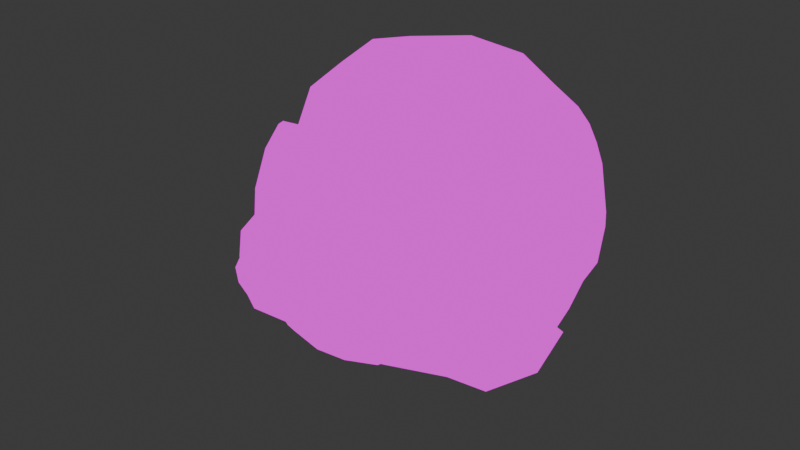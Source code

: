 # Source: GasMask2.blend  (saved by Blender 4.0.36; exported with 4.5.12 LTS)
import bpy
from mathutils import Matrix  # noqa: F401  (used for matrix-valued properties, if any)

bpy.ops.wm.read_factory_settings(use_empty=True)
scene = bpy.context.scene
scene.name = 'Scene'

# ---- collections
col_collection = bpy.data.collections.new('Collection'); scene.collection.children.link(col_collection)

# ---- images (referenced by path relative to the original .blend; pixels are not part of the script)
import os
ASSET_DIR = os.environ.get("B2B_ASSET_DIR", "")  # directory of the original .blend (textures are referenced by path, not embedded)
HERE = os.path.dirname(os.path.abspath(__file__))  # packed textures are extracted next to this script under _unpacked/

def load_image(name, relpath, width, height, colorspace="sRGB"):
    """Load a texture the original file referenced (path relative to the .blend, or extracted next to this script)."""
    p = next((c for c in (os.path.join(HERE, relpath), os.path.join(ASSET_DIR, relpath)) if relpath and os.path.exists(c)), "")
    if p:
        img = bpy.data.images.load(p, check_existing=True)
        img.name = name
    else:  # same state as the original file: an image datablock whose file is absent (Cycles renders it pink)
        img = bpy.data.images.new(name, width, height)
        img.source = "FILE"
        img.filepath = "//" + (relpath or name)
    img.colorspace_settings.name = colorspace
    return img
img_material_base_color_png = load_image('Material_Base_color.png', 'Material_Base_color.png', 1024, 1024, 'sRGB')

# ---- materials (node trees are filled in below, after node groups)
mat_material = bpy.data.materials.new('Material')
mat_material.alpha_threshold = 0.0
mat_material.use_transparent_shadow = False
mat_material.roughness = 0.5
mat_material.line_color = (0.0, 0.0, 0.0, 1.0)

# ---- material node trees
mat_material.use_nodes = True; mat_material.node_tree.nodes.clear()
_N = mat_material.node_tree.nodes; _L = mat_material.node_tree.links
n0 = _N.new('ShaderNodeOutputMaterial'); n0.name = 'Material Output'; n0.location = (300, 300)
n1 = _N.new('ShaderNodeEmission'); n1.name = 'Emission'; n1.location = (10, 300)
n2 = _N.new('ShaderNodeTexImage'); n2.name = 'Image Texture'; n2.location = (-280, 280)
n2.image = img_material_base_color_png
n2.interpolation = 'Closest'
_L.new(n1.outputs[0], n0.inputs[0])
_L.new(n2.outputs[0], n1.inputs[0])
n0.is_active_output = True

# ---- world
world_world = bpy.data.worlds.new('World'); scene.world = world_world
world_world.use_nodes = True; world_world.node_tree.nodes.clear()
_N = world_world.node_tree.nodes; _L = world_world.node_tree.links
n0 = _N.new('ShaderNodeOutputWorld'); n0.name = 'World Output'; n0.location = (300, 300)
n1 = _N.new('ShaderNodeBackground'); n1.name = 'Background'; n1.location = (10, 300)
n1.inputs[0].default_value = (0.05088, 0.05088, 0.05088, 1.0)
_L.new(n1.outputs[0], n0.inputs[0])
n0.is_active_output = True
world_world.color = (0.05088, 0.05088, 0.05088)
world_world.use_sun_shadow = False
world_world.sun_shadow_jitter_overblur = 0.0

# ---- meshes
me_cube = bpy.data.meshes.new('Cube')
me_cube.from_pydata([(-1.844, 0.3653, -2.072), (-1.614, 1.381, -1.677), (-1.722, 0.3375, -2.14), (-1.195, 1.285, -1.912), (-1.619, 0.2583, -2.198), (-0.8389, 1.013, -2.112), (-1.55, 0.1398, -2.237), (-0.5353, 0.5262, -2.336), (-1.525, -2.98e-07, -2.25), (-0.444, -1.692e-07, -2.387), (-1.55, -0.1398, -2.237), (-0.5353, -0.5262, -2.336), (-1.619, -0.2583, -2.198), (-0.8389, -1.013, -2.112), (-1.722, -0.3375, -2.14), (-1.195, -1.285, -1.912), (-1.844, -0.3653, -2.072), (-1.614, -1.381, -1.677), (-1.966, -0.3375, -2.003), (-2.034, -1.285, -1.441), (-2.069, -0.2583, -1.945), (-1.952, -1.013, -1.242), (-2.128, -0.137, -1.95), (-2.363, -0.5631, -1.248), (-2.155, 0.0171, -1.935), (-2.377, 0.0171, -0.9956), (-2.138, 0.1398, -1.906), (-2.347, 0.5262, -1.285), (-2.069, 0.2583, -1.945), (-1.952, 1.013, -1.242), (-1.966, 0.3375, -2.003), (-2.034, 1.285, -1.441), (-2.761, -0.6765, -0.4898), (-1.194, 1.603, -0.8626), (-0.692, 1.488, -1.144), (-0.9715, 1.315, -1.496), (-0.2667, 1.163, -1.383), (-0.5992, 1.03, -1.705), (0.01755, 0.6748, -1.542), (-0.3504, 0.6031, -1.844), (0.2506, -0.0008627, -1.637), (-0.1655, -0.0008627, -1.96), (0.01755, -0.6765, -1.542), (-0.3504, -0.6048, -1.844), (-0.2667, -1.164, -1.383), (-0.5992, -1.032, -1.705), (-0.692, -1.49, -1.144), (-0.9715, -1.317, -1.496), (-1.194, -1.605, -0.8626), (-2.761, 0.5262, -1.455), (-1.695, -1.49, -0.5811), (-2.864, -1.838e-07, -1.435), (-1.767, -1.164, -0.3424), (-1.868, -1.032, -0.794), (-2.425, -0.6765, -0.3519), (-2.338, -0.6048, -0.82), (-2.644, -0.0008627, -0.2616), (-2.425, 0.6748, -0.3519), (-2.338, 0.6031, -0.82), (-1.767, 1.163, -0.3424), (-1.868, 1.03, -0.794), (-1.695, 1.488, -0.5811), (-2.761, -0.5262, -1.455), (2.528, 0.7858, 2.139), (2.032, 1.449, 1.79), (2.68, 0.726, 1.872), (2.369, 1.338, 1.35), (2.716, 0.5556, 1.571), (2.654, 1.024, 0.9762), (2.778, 0.3007, 1.252), (2.845, 0.5544, 0.7267), (2.782, -3.719e-07, 1.192), (2.912, -1.935e-07, 0.6391), (2.778, -0.3007, 1.252), (2.845, -0.5544, 0.7267), (2.716, -0.5556, 1.571), (2.654, -1.024, 0.9762), (2.68, -0.726, 1.872), (2.369, -1.338, 1.35), (2.528, -0.7858, 2.139), (2.032, -1.449, 1.79), (2.42, -0.726, 2.42), (1.695, -1.63, 2.231), (2.218, -0.5556, 2.705), (1.41, -1.357, 2.604), (2.115, -0.3007, 2.84), (1.351, -0.5544, 3.276), (2.079, -1.239e-07, 2.888), (1.284, -3.69e-07, 3.363), (2.115, 0.3007, 2.84), (1.351, 0.5544, 3.276), (2.218, 0.5556, 2.705), (1.41, 1.357, 2.604), (2.42, 0.726, 2.42), (1.695, 1.63, 2.231), (1.284, 2.031, 1.218), (1.787, 1.946, 1.603), (2.196, 1.629, 1.066), (1.756, 1.876, 0.6011), (2.544, 1.247, 0.6118), (2.156, 1.436, 0.07763), (2.776, 0.6749, 0.308), (2.423, 0.7771, -0.2721), (2.857, -1.91e-07, 0.2014), (2.517, -2.021e-07, -0.3949), (2.776, -0.6749, 0.308), (2.423, -0.7771, -0.2721), (2.544, -1.247, 0.6118), (2.156, -1.436, 0.07763), (2.196, -1.629, 1.066), (1.756, -1.876, 0.6011), (1.787, -1.946, 1.603), (1.284, -2.031, 1.218), (1.377, -1.797, 2.139), (0.8122, -1.876, 1.836), (1.029, -1.488, 2.593), (0.4122, -1.642, 2.359), (0.3374, -0.6749, 3.31), (-0.925, -0.7771, 3.019), (0.2559, -3.911e-07, 3.417), (-1.019, -4.103e-07, 3.142), (0.3374, 0.6749, 3.31), (-0.925, 0.7771, 3.019), (1.029, 1.488, 2.593), (0.4122, 1.642, 2.359), (1.377, 1.797, 2.139), (0.8122, 1.876, 1.836), (-0.6893, 1.783, -0.4143), (0.06369, 2.203, 0.1857), (0.6739, 2.203, 0.7021), (1.477, 2.035, 0.09213), (0.9205, 2.035, -0.3359), (0.04808, 1.647, -0.7651), (-1.427, 1.647, -0.06344), (-0.7931, 2.035, 0.7073), (-0.1291, 2.035, 1.312), (2.158, 1.558, -0.425), (1.647, 1.558, -0.7781), (0.6732, 1.261, -1.062), (2.265, 0.843, -0.7705), (1.784, 0.843, -1.074), (1.091, 0.6818, -1.261), (2.424, -2.345e-07, -0.8918), (1.955, -2.366e-07, -1.177), (2.265, -0.843, -0.7705), (1.784, -0.843, -1.074), (1.091, -0.6835, -1.261), (2.158, -1.558, -0.425), (1.647, -1.558, -0.7781), (0.6732, -1.262, -1.062), (1.477, -2.035, 0.09213), (0.9205, -2.035, -0.3359), (0.04808, -1.649, -0.7651), (0.6739, -2.203, 0.7021), (0.06369, -2.203, 0.1857), (-0.6893, -1.785, -0.4143), (-0.1291, -2.035, 1.312), (-0.7931, -2.035, 0.7073), (-1.427, -1.649, -0.06344), (-0.8099, -1.558, 1.829), (-1.519, -1.558, 1.15), (-1.664, -1.262, 0.234), (-1.556, -0.843, 2.484), (-2.005, -0.843, 1.445), (-2.082, -0.6835, 0.4327), (-1.715, -3.39e-07, 2.606), (-2.175, -2.484e-07, 1.549), (-2.229, -0.0008627, 0.5025), (-1.556, 0.843, 2.484), (-2.005, 0.843, 1.445), (-2.082, 0.6818, 0.4327), (-0.8099, 1.558, 1.829), (-1.519, 1.558, 1.15), (-1.664, 1.261, 0.234), (-1.612, 1.393, -1.642), (-1.192, 1.298, -1.877), (-1.338, -1.296, -1.847), (-1.758, -1.392, -1.612), (-2.178, -1.296, -1.376), (-2.227, -1.292, -1.358), (-2.227, 1.292, -1.358), (-2.032, 1.298, -1.406), (-1.409, 1.425, -1.221), (-1.192, 1.613, -0.8341), (-0.6903, 1.498, -1.116), (-0.9698, 1.325, -1.467), (-0.8085, -1.499, -1.092), (-1.088, -1.326, -1.443), (-1.31, -1.614, -0.81), (-1.527, -1.426, -1.197), (-1.812, -1.499, -0.5284), (-1.966, -1.326, -0.9503), (-2.113, -1.21, -0.7039), (-2.066, -1.077, -1.164), (-2.433, -0.7218, -0.6428), (-2.346, -0.6502, -1.111), (-2.462, 0.6624, -0.621), (-2.375, 0.5907, -1.089), (-2.142, 1.15, -0.6821), (-2.095, 1.018, -1.143), (-1.694, 1.498, -0.5526), (-1.848, 1.325, -0.9745), (-2.674, -0.6048, -0.9579), (-2.98, -0.0008627, -0.3995), (-2.87, -0.0008627, -0.9144), (-2.761, 0.6748, -0.4898), (-2.674, 0.6031, -0.9579), (-0.1653, 0.8525, -1.983), (0.1291, -0.0009257, -2.103), (-0.1653, -0.8543, -1.983), (1.19, 0.8614, -1.628), (1.376, -0.0009258, -1.716), (1.19, -0.8632, -1.628), (2.066, 1.065, -1.391), (2.281, 0.0001637, -1.522), (2.066, -1.065, -1.391), (-0.2514, 1.067, 0.8333), (-2.528, -0.7068, 0.256), (-0.3285, 0.7074, 1.417), (-2.261, -1.262, 0.09958), (-0.6133, 0.1017, 1.582), (-1.957, -1.721, 0.4186), (-0.9391, -0.3955, 1.233), (-1.794, -1.813, 1.026), (-1.115, -0.4931, 0.5734), (-1.868, -1.486, 1.566), (-1.038, -0.1338, -0.009975), (-2.135, -0.9305, 1.723), (-0.7529, 0.4719, -0.1755), (-2.439, -0.4722, 1.404), (-0.4272, 0.9692, 0.1738), (-2.602, -0.3796, 0.7961), (-1.099, 0.4724, 0.5263), (-0.9218, 0.372, 1.185), (-0.592, -0.125, 1.531), (-0.3025, -0.7273, 1.361), (-0.2229, -1.082, 0.7757), (-0.3998, -0.9818, 0.1169), (-0.7296, -0.4848, -0.229), (-1.019, 0.1175, -0.05945), (-2.633, -0.4247, 0.8297), (-2.611, -0.3341, 0.8094), (-2.47, -0.5173, 1.437), (-2.434, -0.4346, 1.468), (-2.166, -0.9756, 1.756), (-2.104, -0.9315, 1.814), (-1.899, -1.531, 1.6), (-1.815, -1.534, 1.645), (-1.825, -1.858, 1.06), (-1.735, -1.889, 1.059), (-1.989, -1.766, 0.4521), (-1.912, -1.788, 0.4), (-2.293, -1.307, 0.1331), (-2.242, -1.291, 0.05406), (-2.56, -0.752, 0.2895), (-2.531, -0.689, 0.2236), (-1.859, 1.83, 1.122), (-1.772, 1.86, 1.121), (-1.93, 1.498, 1.661), (-1.849, 1.501, 1.705), (-2.194, 0.9379, 1.815), (-2.134, 0.8955, 1.87), (-2.495, 0.478, 1.491), (-2.46, 0.3982, 1.521), (-2.658, 0.3878, 0.8815), (-2.635, 0.3007, 0.8614), (-2.586, 0.7202, 0.3419), (-2.558, 0.66, 0.278), (-2.323, 1.28, 0.1888), (-2.273, 1.266, 0.1125), (-2.022, 1.74, 0.5119), (-1.948, 1.763, 0.4618), (-1.806, 1.818, 1.105), (-1.877, 1.486, 1.644), (-2.141, 0.9257, 1.797), (-2.442, 0.4658, 1.474), (-2.605, 0.3756, 0.8645), (-2.533, 0.708, 0.3249), (-2.27, 1.268, 0.1718), (-1.969, 1.728, 0.4949), (-3.04, 0.6718, -1.115), (-2.848, 0.6718, -1.06), (-2.911, 0.475, -1.572), (-2.718, 0.475, -1.517), (-2.857, 0.0, -1.761), (-2.665, 0.0, -1.707), (-2.911, -0.475, -1.572), (-2.718, -0.475, -1.517), (-3.04, -0.6718, -1.115), (-2.848, -0.6718, -1.06), (-3.17, -0.475, -0.6579), (-2.977, -0.475, -0.6033), (-3.224, 0.0, -0.4686), (-3.031, 0.0, -0.414), (-3.17, 0.475, -0.6579), (-2.977, 0.475, -0.6033), (-3.145, 0.5123, -1.158), (-3.044, 0.3588, -1.514), (-2.894, 0.3588, -1.472), (-2.995, 0.5123, -1.115), (-3.002, -0.01162, -1.662), (-2.852, -0.01162, -1.619), (-3.044, -0.3821, -1.514), (-2.894, -0.3821, -1.472), (-3.145, -0.5355, -1.158), (-2.995, -0.5355, -1.115), (-3.246, -0.3821, -0.8015), (-3.096, -0.3821, -0.7589), (-3.288, -0.01162, -0.6539), (-3.138, -0.01162, -0.6113), (-3.246, 0.3588, -0.8015), (-3.096, 0.3588, -0.7589), (-3.63, 0.5123, -1.295), (-3.529, 0.3588, -1.652), (-3.487, -0.01162, -1.799), (-3.529, -0.3821, -1.652), (-3.63, -0.5355, -1.295), (-3.731, -0.3821, -0.9388), (-3.773, -0.01162, -0.7912), (-3.731, 0.3588, -0.9388), (-3.63, 0.6022, -1.295), (-3.512, 0.4224, -1.713), (-3.463, -0.01162, -1.886), (-3.512, -0.4456, -1.713), (-3.63, -0.6254, -1.295), (-3.748, -0.4456, -0.8776), (-3.797, -0.01162, -0.7047), (-3.748, 0.4224, -0.8776), (-3.733, 0.6022, -1.324), (-3.614, 0.4224, -1.742), (-3.565, -0.01162, -1.915), (-3.614, -0.4456, -1.742), (-3.733, -0.6254, -1.324), (-3.851, -0.4456, -0.9068), (-3.9, -0.01162, -0.7339), (-3.851, 0.4224, -0.9068), (-3.733, 0.378, -1.324), (-3.658, 0.2639, -1.589), (-3.627, -0.01162, -1.699), (-3.658, -0.2871, -1.589), (-3.733, -0.4012, -1.324), (-3.808, -0.2871, -1.059), (-3.839, -0.01162, -0.9495), (-3.808, 0.2639, -1.059), (1.209, 1.793, -0.101), (1.121, 1.688, -0.366), (0.8665, 1.579, -0.4758), (0.5938, 1.529, -0.366), (0.4628, 1.568, -0.101), (0.5503, 1.673, 0.1641), (0.8051, 1.782, 0.2739), (1.078, 1.832, 0.1641), (-3.847, -0.1949, -2.147), (-4.32, 0.1582, -3.015), (-3.668, 0.8631, -3.588), (-2.677, 1.994, -2.778), (-2.244, 2.286, -1.968), (-0.1842, 2.21, -0.9915), (0.5751, 1.96, -0.5722), (0.777, 2.155, -0.6744), (-0.1531, 2.179, -1.286), (-2.274, 1.989, -1.975), (-2.766, 1.709, -2.771), (-3.459, 0.9105, -3.381), (-4.105, 0.3332, -3.125), (-3.663, 0.03546, -2.103), (-3.737, 0.25, -2.062), (-3.934, 0.5518, -3.015), (-3.454, 1.036, -3.111), (-3.028, 1.571, -2.733), (-2.351, 1.79, -2.183), (-0.1842, 2.359, -1.522), (0.8196, 2.448, -0.647), (0.678, 2.67, -0.506), (-0.2594, 2.645, -1.56), (-2.43, 1.804, -2.47), (-3.308, 1.66, -2.687), (-3.657, 1.165, -2.935), (-3.908, 0.6859, -2.75), (-3.915, 0.3501, -1.844), (0.4352, 2.689, -0.334), (-0.3345, 2.869, -1.379), (-2.465, 2.024, -2.668), (-3.444, 1.924, -2.66), (-3.949, 1.223, -2.957), (-4.042, 0.6569, -2.485), (-4.171, 0.2581, -1.722), (-4.355, 0.02778, -1.767), (-4.257, 0.4819, -2.375), (-4.158, 1.176, -3.164), (-3.355, 2.209, -2.668), (-2.435, 2.321, -2.662), (-0.3656, 2.901, -1.084), (0.2333, 2.495, -0.2318), (0.1907, 2.201, -0.2592), (-0.3345, 2.721, -0.8485), (-2.358, 2.52, -2.454), (-3.094, 2.347, -2.706), (-4.163, 1.051, -3.434), (-4.427, 0.2633, -2.485), (-4.359, -0.2059, -1.952), (-4.182, -0.3061, -2.169), (-4.454, 0.1292, -2.75), (-3.96, 0.9211, -3.61), (-2.813, 2.258, -2.751), (-2.279, 2.506, -2.167), (-0.2594, 2.435, -0.8101), (0.3323, 1.979, -0.4002), (-2.879, 1.545, -3.383), (-2.822, 1.31, -3.254), (-3.087, 1.227, -3.095), (-3.519, 1.345, -2.997), (-3.865, 1.594, -3.018), (-3.922, 1.828, -3.146), (-3.656, 1.911, -3.306), (-3.224, 1.794, -3.404), (-2.532, 2.17, -2.666), (-2.554, 1.887, -2.676), (-2.673, 1.701, -2.573), (-2.82, 1.721, -2.416), (-2.907, 1.935, -2.299), (-2.885, 2.218, -2.289), (-2.766, 2.405, -2.392), (-2.62, 2.385, -2.548), (-1.258, 2.31, -1.669), (-1.217, 2.125, -1.786), (-1.178, 2.084, -2.007), (-1.163, 2.212, -2.203), (-1.181, 2.433, -2.259), (-1.222, 2.618, -2.142), (-1.261, 2.659, -1.921), (-1.276, 2.531, -1.725), (-0.6921, 1.859, -0.7652), (0.1637, 2.361, -0.05746), (0.8429, 2.377, 0.5743), (1.837, 1.936, -0.0442), (1.216, 1.925, -0.5707), (0.2135, 1.475, -1.09), (0.3808, 2.044, -0.5158), (0.8755, 1.975, -0.6), (0.662, 2.126, 0.0474), (0.2923, 2.107, -0.2476), (0.6223, 1.989, -0.6618), (0.992, 2.009, -0.3668), (0.9036, 2.072, -0.09859), (0.4088, 2.141, -0.01432), (0.2151, 1.943, -0.6364), (0.9853, 1.814, -0.7466), (0.6529, 2.225, 0.2037), (0.07744, 2.113, -0.2428), (0.5911, 1.819, -0.8451), (1.167, 1.931, -0.3986), (1.029, 2.101, -0.004943), (0.2588, 2.23, 0.1052), (0.1727, 2.171, -0.7645), (0.9429, 2.042, -0.8747), (0.6106, 2.453, 0.07561), (0.03507, 2.341, -0.3709), (0.5488, 2.047, -0.9732), (1.124, 2.159, -0.5267), (0.9866, 2.329, -0.133), (0.2164, 2.458, -0.02292)], [], [(101, 99, 68, 70), (39, 41, 9, 7), (41, 43, 11, 9), (43, 45, 13, 11), (45, 47, 15, 13), (58, 57, 196, 197), (46, 48, 188, 186), (53, 21, 179, 193), (53, 55, 23, 21), (27, 25, 51, 49), (56, 57, 205, 203), (58, 60, 29, 27), (3, 1, 174, 175), (99, 97, 66, 68), (37, 39, 7, 5), (1, 31, 181, 174), (0, 2, 4, 6, 8, 10, 12, 14, 16, 18, 20, 22, 24, 26, 28, 30), (105, 103, 72, 74), (107, 105, 74, 76), (109, 107, 76, 78), (111, 109, 78, 80), (113, 111, 80, 82), (115, 113, 82, 84), (117, 115, 84, 86), (119, 117, 86, 88), (121, 119, 88, 90), (123, 121, 90, 92), (125, 123, 92, 94), (96, 125, 94, 64), (103, 101, 70, 72), (2, 0, 1, 3), (4, 2, 3, 5), (6, 4, 5, 7), (8, 6, 7, 9), (10, 8, 9, 11), (12, 10, 11, 13), (14, 12, 13, 15), (16, 14, 15, 17), (18, 16, 17, 19), (20, 18, 19, 21), (22, 20, 21, 23), (24, 22, 23, 25), (26, 24, 25, 27), (28, 26, 27, 29), (30, 28, 29, 31), (0, 30, 31, 1), (35, 37, 5, 3), (59, 61, 200, 198), (34, 36, 37, 35), (36, 38, 39, 37), (38, 40, 41, 39), (40, 42, 43, 41), (42, 44, 45, 43), (44, 46, 47, 45), (50, 52, 192, 190), (17, 15, 176, 177), (47, 46, 186, 187), (60, 58, 197, 199), (55, 54, 32, 202), (25, 23, 62, 51), (35, 3, 175, 185), (31, 29, 180, 181), (21, 19, 178, 179), (15, 47, 187, 176), (65, 63, 93, 91, 89, 87, 85, 83, 81, 79, 77, 75, 73, 71, 69, 67), (136, 100, 102, 139), (139, 102, 104, 142), (142, 104, 106, 144), (144, 106, 108, 147), (147, 108, 110, 150), (150, 110, 112, 153), (153, 112, 114, 156), (156, 114, 116, 159), (159, 116, 118, 162), (162, 118, 120, 165), (165, 120, 122, 168), (168, 122, 124, 171), (171, 124, 126, 135), (129, 95, 98, 130), (130, 98, 100, 136), (63, 65, 66, 64), (65, 67, 68, 66), (67, 69, 70, 68), (69, 71, 72, 70), (71, 73, 74, 72), (73, 75, 76, 74), (75, 77, 78, 76), (77, 79, 80, 78), (79, 81, 82, 80), (81, 83, 84, 82), (83, 85, 86, 84), (85, 87, 88, 86), (87, 89, 90, 88), (89, 91, 92, 90), (91, 93, 94, 92), (93, 63, 64, 94), (135, 126, 95, 129), (98, 95, 96, 97), (100, 98, 97, 99), (102, 100, 99, 101), (104, 102, 101, 103), (106, 104, 103, 105), (108, 106, 105, 107), (110, 108, 107, 109), (112, 110, 109, 111), (114, 112, 111, 113), (116, 114, 113, 115), (118, 116, 115, 117), (120, 118, 117, 119), (122, 120, 119, 121), (124, 122, 121, 123), (126, 124, 123, 125), (95, 126, 125, 96), (97, 96, 64, 66), (61, 133, 127, 33), (133, 134, 128, 127), (134, 135, 129, 128), (34, 132, 138, 36), (132, 131, 137, 138), (131, 130, 136, 137), (33, 127, 132, 34), (128, 129, 434, 433), (130, 131, 436, 435), (59, 173, 133, 61), (173, 172, 134, 133), (172, 171, 135, 134), (57, 170, 173, 59), (170, 169, 172, 173), (169, 168, 171, 172), (56, 167, 170, 57), (167, 166, 169, 170), (166, 165, 168, 169), (54, 164, 167, 56), (164, 163, 166, 167), (163, 162, 165, 166), (52, 161, 164, 54), (161, 160, 163, 164), (160, 159, 162, 163), (50, 158, 161, 52), (158, 157, 160, 161), (157, 156, 159, 160), (48, 155, 158, 50), (155, 154, 157, 158), (154, 153, 156, 157), (46, 152, 155, 48), (152, 151, 154, 155), (151, 150, 153, 154), (44, 149, 152, 46), (149, 148, 151, 152), (148, 147, 150, 151), (42, 146, 149, 44), (146, 145, 148, 149), (145, 144, 147, 148), (40, 38, 207, 208), (145, 146, 212, 215), (143, 142, 144, 145), (143, 145, 215, 214), (42, 40, 208, 209), (140, 139, 142, 143), (36, 138, 141, 38), (138, 137, 140, 141), (137, 136, 139, 140), (187, 189, 177, 176), (189, 191, 178, 177), (191, 193, 179, 178), (199, 201, 181, 180), (201, 182, 174, 181), (183, 184, 185, 182), (186, 188, 189, 187), (188, 190, 191, 189), (190, 192, 193, 191), (192, 194, 195, 193), (196, 198, 199, 197), (198, 200, 201, 199), (200, 183, 182, 201), (182, 185, 175, 174), (33, 34, 184, 183), (19, 17, 177, 178), (52, 54, 194, 192), (61, 33, 183, 200), (34, 35, 185, 184), (54, 55, 195, 194), (48, 50, 190, 188), (57, 59, 198, 196), (55, 53, 193, 195), (29, 60, 199, 180), (202, 204, 51, 62), (204, 206, 49, 51), (32, 203, 204, 202), (203, 205, 206, 204), (58, 27, 49, 206), (23, 55, 202, 62), (57, 58, 206, 205), (54, 56, 203, 32), (208, 211, 212, 209), (211, 214, 215, 212), (207, 210, 211, 208), (210, 213, 214, 211), (140, 143, 214, 213), (141, 140, 213, 210), (146, 42, 209, 212), (38, 141, 210, 207), (230, 271, 257, 216), (220, 261, 263, 222), (222, 263, 265, 224), (224, 265, 267, 226), (226, 267, 269, 228), (228, 269, 271, 230), (216, 257, 259, 218), (229, 231, 217, 219, 221, 223, 225, 227), (218, 259, 261, 220), (216, 218, 220, 222, 224, 226, 228, 230), (239, 255, 241, 232), (234, 245, 247, 235), (235, 247, 249, 236), (236, 249, 251, 237), (237, 251, 253, 238), (238, 253, 255, 239), (232, 241, 243, 233), (233, 243, 245, 234), (232, 233, 234, 235, 236, 237, 238, 239), (243, 241, 240, 242), (245, 243, 242, 244), (247, 245, 244, 246), (249, 247, 246, 248), (251, 249, 248, 250), (253, 251, 250, 252), (255, 253, 252, 254), (241, 255, 254, 240), (242, 240, 231, 229), (259, 257, 256, 258), (261, 259, 258, 260), (263, 261, 260, 262), (265, 263, 262, 264), (267, 265, 264, 266), (269, 267, 266, 268), (271, 269, 268, 270), (257, 271, 270, 256), (266, 264, 276, 277), (240, 254, 217, 231), (248, 246, 225, 223), (254, 252, 219, 217), (244, 242, 229, 227), (250, 248, 223, 221), (246, 244, 227, 225), (252, 250, 221, 219), (273, 272, 279, 278, 277, 276, 275, 274), (262, 260, 274, 275), (268, 266, 277, 278), (258, 256, 272, 273), (256, 270, 279, 272), (264, 262, 275, 276), (270, 268, 278, 279), (260, 258, 273, 274), (280, 281, 283, 282), (282, 283, 285, 284), (284, 285, 287, 286), (286, 287, 289, 288), (288, 289, 291, 290), (290, 291, 293, 292), (283, 281, 295, 293, 291, 289, 287, 285), (292, 293, 295, 294), (294, 295, 281, 280), (280, 282, 284, 286, 288, 290, 292, 294), (296, 299, 298, 297), (297, 298, 301, 300), (300, 301, 303, 302), (302, 303, 305, 304), (304, 305, 307, 306), (306, 307, 309, 308), (298, 299, 311, 309, 307, 305, 303, 301), (308, 309, 311, 310), (310, 311, 299, 296), (300, 302, 315, 314), (319, 312, 320, 327), (306, 308, 318, 317), (302, 304, 316, 315), (308, 310, 319, 318), (297, 300, 314, 313), (304, 306, 317, 316), (310, 296, 312, 319), (296, 297, 313, 312), (322, 323, 331, 330), (317, 318, 326, 325), (315, 316, 324, 323), (313, 314, 322, 321), (318, 319, 327, 326), (316, 317, 325, 324), (314, 315, 323, 322), (312, 313, 321, 320), (334, 335, 343, 342), (320, 321, 329, 328), (327, 320, 328, 335), (325, 326, 334, 333), (323, 324, 332, 331), (321, 322, 330, 329), (326, 327, 335, 334), (324, 325, 333, 332), (442, 438, 347, 346), (332, 333, 341, 340), (330, 331, 339, 338), (328, 329, 337, 336), (335, 328, 336, 343), (333, 334, 342, 341), (331, 332, 340, 339), (329, 330, 338, 337), (344, 345, 346, 347, 348, 349, 350, 351), (443, 439, 345, 344), (444, 443, 344, 351), (445, 440, 350, 349), (438, 441, 348, 347), (439, 442, 346, 345), (440, 444, 351, 350), (441, 445, 349, 348), (340, 341, 400, 401), (401, 400, 399, 402), (402, 399, 398, 403), (415, 414, 397, 404), (431, 406, 395, 430), (406, 407, 394, 395), (342, 343, 386, 387), (387, 386, 385, 388), (388, 385, 384, 389), (413, 412, 383, 390), (429, 392, 381, 428), (392, 393, 380, 381), (337, 338, 365, 366), (366, 365, 364, 367), (367, 364, 363, 368), (410, 409, 362, 369), (426, 371, 360, 425), (371, 372, 359, 360), (339, 340, 401, 352), (352, 401, 402, 353), (353, 402, 403, 354), (408, 415, 404, 355), (424, 357, 406, 431), (357, 358, 407, 406), (341, 342, 387, 400), (400, 387, 388, 399), (399, 388, 389, 398), (414, 413, 390, 397), (430, 395, 392, 429), (395, 394, 393, 392), (343, 336, 379, 386), (386, 379, 378, 385), (385, 378, 377, 384), (412, 411, 376, 383), (428, 381, 374, 427), (381, 380, 373, 374), (336, 337, 366, 379), (379, 366, 367, 378), (378, 367, 368, 377), (411, 410, 369, 376), (427, 374, 371, 426), (374, 373, 372, 371), (338, 339, 352, 365), (365, 352, 353, 364), (364, 353, 354, 363), (409, 408, 355, 362), (425, 360, 357, 424), (360, 359, 358, 357), (389, 398, 403, 354, 363, 368, 377, 384), (363, 354, 408, 409), (377, 368, 410, 411), (384, 377, 411, 412), (398, 389, 413, 414), (354, 403, 415, 408), (368, 363, 409, 410), (389, 384, 412, 413), (403, 398, 414, 415), (362, 355, 416, 417), (376, 369, 418, 419), (383, 376, 419, 420), (397, 390, 421, 422), (355, 404, 423, 416), (369, 362, 417, 418), (390, 383, 420, 421), (404, 397, 422, 423), (375, 418, 417, 382), (370, 419, 418, 375), (361, 420, 419, 370), (356, 421, 420, 361), (405, 422, 421, 356), (382, 417, 416, 391), (391, 416, 423, 396), (396, 423, 422, 405), (361, 425, 424, 356), (375, 427, 426, 370), (382, 428, 427, 375), (396, 430, 429, 391), (356, 424, 431, 405), (370, 426, 425, 361), (391, 429, 428, 382), (405, 431, 430, 396), (432, 433, 436, 437), (433, 434, 435, 436), (131, 132, 437, 436), (129, 130, 435, 434), (127, 128, 433, 432), (132, 127, 432, 437), (407, 441, 445, 394), (393, 440, 444, 380), (372, 439, 442, 359), (358, 438, 441, 407), (394, 445, 440, 393), (380, 444, 443, 373), (373, 443, 439, 372), (359, 442, 438, 358), (445, 440, 448, 453), (439, 442, 450, 447), (441, 445, 453, 449), (442, 438, 446, 450), (444, 443, 451, 452), (438, 441, 449, 446), (440, 444, 452, 448), (443, 439, 447, 451), (450, 446, 454, 458), (452, 451, 459, 460), (446, 449, 457, 454), (448, 452, 460, 456), (451, 447, 455, 459), (453, 448, 456, 461), (447, 450, 458, 455), (449, 453, 461, 457), (461, 456, 460, 459, 455, 458, 454, 457)])
me_cube.polygons.foreach_set('use_smooth', [True] * 426)
_uv = me_cube.uv_layers.new(name='UVMap')
_uv.uv.foreach_set('vector', [0.4353, 0.07275, 0.4014, 0.05917, 0.4131, 0.04067, 0.4409, 0.05183, 0.3717, 0.2437, 0.4052, 0.2494, 0.4002, 0.276, 0.3729, 0.2719, 0.4052, 0.2494, 0.4288, 0.2518, 0.4226, 0.2789, 0.4002, 0.276, 0.7109, 0.6502, 0.7203, 0.628, 0.7396, 0.6274, 0.7314, 0.6551, 0.7203, 0.628, 0.7237, 0.6014, 0.7429, 0.602, 0.7396, 0.6274, 0.9547, 0.09456, 0.9547, 0.0717, 0.9585, 0.08514, 0.9585, 0.108, 0.5012, 0.3585, 0.5101, 0.3299, 0.5131, 0.324, 0.5041, 0.3526, 0.466, 0.8812, 0.4633, 0.9033, 0.4427, 0.9103, 0.4563, 0.8991, 0.9713, 0.2174, 0.9691, 0.2501, 0.9485, 0.2546, 0.9485, 0.2227, 0.9617, 0.5082, 0.9572, 0.4773, 0.9838, 0.4831, 0.9838, 0.5085, 0.9713, 0.304, 0.9713, 0.3393, 0.9537, 0.3376, 0.9537, 0.3022, 0.2792, 0.8289, 0.2998, 0.8557, 0.2788, 0.8649, 0.2572, 0.8404, 0.4458, 0.7288, 0.4345, 0.7096, 0.4353, 0.7078, 0.4466, 0.727, 0.4014, 0.05917, 0.373, 0.04199, 0.3898, 0.02656, 0.4131, 0.04067, 0.3449, 0.2394, 0.3717, 0.2437, 0.3729, 0.2719, 0.3416, 0.2643, 0.4345, 0.7096, 0.4166, 0.6915, 0.4175, 0.6897, 0.4353, 0.7078, 0.7326, 0.3589, 0.7297, 0.365, 0.725, 0.3689, 0.7192, 0.37, 0.7132, 0.3683, 0.7078, 0.3639, 0.704, 0.3575, 0.7022, 0.3501, 0.7028, 0.3429, 0.7057, 0.3368, 0.7104, 0.3329, 0.717, 0.3329, 0.7237, 0.3349, 0.7276, 0.3379, 0.7314, 0.3443, 0.7332, 0.3517, 0.4991, 0.08173, 0.4696, 0.08067, 0.4691, 0.05834, 0.4933, 0.0592, 0.1419, 0.4865, 0.1446, 0.5151, 0.1221, 0.5178, 0.1199, 0.4943, 0.1272, 0.4565, 0.1419, 0.4865, 0.1199, 0.4943, 0.1077, 0.4696, 0.1027, 0.4297, 0.1272, 0.4565, 0.1077, 0.4696, 0.0876, 0.4477, 0.07209, 0.4103, 0.1027, 0.4297, 0.0876, 0.4477, 0.06249, 0.4317, 0.04012, 0.4011, 0.07209, 0.4103, 0.06249, 0.4317, 0.03624, 0.4242, 0.01164, 0.4036, 0.04012, 0.4011, 0.03624, 0.4242, 0.01284, 0.4262, 0.5652, 0.06366, 0.5442, 0.04339, 0.5617, 0.02798, 0.579, 0.04462, 0.596, 0.07883, 0.5652, 0.06366, 0.579, 0.04462, 0.6042, 0.05709, 0.6318, 0.0866, 0.596, 0.07883, 0.6042, 0.05709, 0.6336, 0.06347, 0.6671, 0.08578, 0.6318, 0.0866, 0.6336, 0.06347, 0.6627, 0.0628, 0.6967, 0.07651, 0.6671, 0.08578, 0.6627, 0.0628, 0.6869, 0.05518, 0.4696, 0.08067, 0.4353, 0.07275, 0.4409, 0.05183, 0.4691, 0.05834, 0.3904, 0.7365, 0.3871, 0.731, 0.4345, 0.7096, 0.4458, 0.7288, 0.3913, 0.7415, 0.3904, 0.7365, 0.4458, 0.7288, 0.4489, 0.746, 0.7192, 0.37, 0.725, 0.3689, 0.7332, 0.4202, 0.7102, 0.4268, 0.7132, 0.3683, 0.7192, 0.37, 0.7102, 0.4268, 0.6875, 0.4202, 0.7078, 0.3639, 0.7132, 0.3683, 0.6875, 0.4202, 0.6674, 0.4036, 0.704, 0.3575, 0.7078, 0.3639, 0.6674, 0.4036, 0.6507, 0.3756, 0.7022, 0.3501, 0.704, 0.3575, 0.6507, 0.3756, 0.6447, 0.3502, 0.7028, 0.3429, 0.7022, 0.3501, 0.6447, 0.3502, 0.6468, 0.3252, 0.7057, 0.3368, 0.7028, 0.3429, 0.6468, 0.3252, 0.6566, 0.3044, 0.8624, 0.9382, 0.8571, 0.934, 0.8459, 0.8908, 0.8634, 0.8908, 0.717, 0.3329, 0.7104, 0.3329, 0.6612, 0.3112, 0.6905, 0.3022, 0.931, 0.1829, 0.9267, 0.1849, 0.9095, 0.1477, 0.931, 0.1319, 0.3429, 0.9468, 0.339, 0.9513, 0.3303, 0.9097, 0.3542, 0.9097, 0.2263, 0.8649, 0.2236, 0.8586, 0.2572, 0.8404, 0.2788, 0.8649, 0.9182, 0.8439, 0.9176, 0.8444, 0.9025, 0.792, 0.9182, 0.7858, 0.3871, 0.731, 0.382, 0.7257, 0.4166, 0.6915, 0.4345, 0.7096, 0.3216, 0.2353, 0.3449, 0.2394, 0.3416, 0.2643, 0.3193, 0.2604, 0.7438, 0.2632, 0.7273, 0.2773, 0.7276, 0.2771, 0.7273, 0.2512, 0.3187, 0.2112, 0.3454, 0.2159, 0.3449, 0.2394, 0.3216, 0.2353, 0.3454, 0.2159, 0.376, 0.2208, 0.3717, 0.2437, 0.3449, 0.2394, 0.376, 0.2208, 0.414, 0.225, 0.4052, 0.2494, 0.3717, 0.2437, 0.5284, 0.4502, 0.5114, 0.4188, 0.5326, 0.4123, 0.5492, 0.4401, 0.5114, 0.4188, 0.5017, 0.3897, 0.5241, 0.3869, 0.5326, 0.4123, 0.5017, 0.3897, 0.5012, 0.3585, 0.5237, 0.3596, 0.5241, 0.3869, 0.07478, 0.2365, 0.09215, 0.2232, 0.09856, 0.2479, 0.07755, 0.2362, 0.8403, 0.2523, 0.8403, 0.2775, 0.839, 0.2695, 0.839, 0.2442, 0.5237, 0.3596, 0.5012, 0.3585, 0.5041, 0.3526, 0.5266, 0.3537, 0.9682, 0.01164, 0.9682, 0.04535, 0.9555, 0.04842, 0.9547, 0.02307, 0.9266, 0.5678, 0.9303, 0.5446, 0.945, 0.5457, 0.9414, 0.5689, 0.4939, 0.9553, 0.5259, 0.9625, 0.5209, 0.9829, 0.4939, 0.9884, 0.3216, 0.2353, 0.3193, 0.2604, 0.3186, 0.2586, 0.321, 0.2338, 0.9683, 0.5745, 0.9688, 0.5561, 0.9789, 0.5754, 0.9684, 0.5741, 0.4633, 0.9033, 0.4511, 0.916, 0.4447, 0.9117, 0.4427, 0.9103, 0.7429, 0.602, 0.7237, 0.6014, 0.723, 0.5948, 0.7419, 0.5939, 0.04397, 0.5254, 0.03034, 0.5167, 0.01942, 0.5048, 0.01285, 0.4914, 0.01164, 0.4787, 0.01596, 0.4684, 0.02518, 0.4623, 0.03787, 0.4612, 0.05211, 0.4652, 0.06573, 0.4739, 0.07666, 0.4858, 0.08323, 0.4992, 0.08444, 0.512, 0.08011, 0.5222, 0.0709, 0.5284, 0.05821, 0.5295, 0.3817, 0.1155, 0.3853, 0.092, 0.4243, 0.1076, 0.4194, 0.1347, 0.4194, 0.1347, 0.4243, 0.1076, 0.4638, 0.1168, 0.4636, 0.1428, 0.4636, 0.1428, 0.4638, 0.1168, 0.4977, 0.118, 0.4991, 0.1459, 0.1981, 0.497, 0.1733, 0.5016, 0.1702, 0.4685, 0.1971, 0.4697, 0.1971, 0.4697, 0.1702, 0.4685, 0.1532, 0.434, 0.1801, 0.4216, 0.1801, 0.4216, 0.1532, 0.434, 0.125, 0.4032, 0.1511, 0.3756, 0.1511, 0.3756, 0.125, 0.4032, 0.08978, 0.3808, 0.1145, 0.3387, 0.1145, 0.3387, 0.08978, 0.3808, 0.05297, 0.3702, 0.07595, 0.3166, 0.0527, 0.1022, 0.02693, 0.05203, 0.06508, 0.03411, 0.0984, 0.08756, 0.0984, 0.08756, 0.06508, 0.03411, 0.1037, 0.02296, 0.1418, 0.07715, 0.5223, 0.1677, 0.5508, 0.09547, 0.5862, 0.1129, 0.5621, 0.184, 0.5621, 0.184, 0.5862, 0.1129, 0.6274, 0.1219, 0.6106, 0.1859, 0.6106, 0.1859, 0.6274, 0.1219, 0.6681, 0.121, 0.6605, 0.1732, 0.3105, 0.08809, 0.3313, 0.0513, 0.3526, 0.07221, 0.3404, 0.1017, 0.3404, 0.1017, 0.3526, 0.07221, 0.3853, 0.092, 0.3817, 0.1155, 0.6635, 0.02639, 0.6721, 0.01912, 0.7027, 0.04178, 0.6869, 0.05518, 0.4186, 0.01168, 0.4313, 0.01934, 0.4131, 0.04067, 0.3898, 0.02656, 0.4313, 0.01934, 0.4464, 0.02539, 0.4409, 0.05183, 0.4131, 0.04067, 0.4464, 0.02539, 0.4617, 0.02892, 0.4691, 0.05834, 0.4409, 0.05183, 0.08011, 0.5222, 0.08444, 0.512, 0.1221, 0.5178, 0.1141, 0.5367, 0.08444, 0.512, 0.08323, 0.4992, 0.1199, 0.4943, 0.1221, 0.5178, 0.08323, 0.4992, 0.07666, 0.4858, 0.1077, 0.4696, 0.1199, 0.4943, 0.07666, 0.4858, 0.06573, 0.4739, 0.0876, 0.4477, 0.1077, 0.4696, 0.06573, 0.4739, 0.05211, 0.4652, 0.06249, 0.4317, 0.0876, 0.4477, 0.05211, 0.4652, 0.03787, 0.4612, 0.03624, 0.4242, 0.06249, 0.4317, 0.03787, 0.4612, 0.02518, 0.4623, 0.01284, 0.4262, 0.03624, 0.4242, 0.5956, 0.01164, 0.605, 0.02066, 0.579, 0.04462, 0.5617, 0.02798, 0.605, 0.02066, 0.6187, 0.02742, 0.6042, 0.05709, 0.579, 0.04462, 0.6187, 0.02742, 0.6346, 0.03089, 0.6336, 0.06347, 0.6042, 0.05709, 0.6346, 0.03089, 0.6504, 0.03052, 0.6627, 0.0628, 0.6336, 0.06347, 0.6504, 0.03052, 0.6635, 0.02639, 0.6869, 0.05518, 0.6627, 0.0628, 0.6605, 0.1732, 0.6681, 0.121, 0.7021, 0.1103, 0.7041, 0.1478, 0.3526, 0.07221, 0.3313, 0.0513, 0.3545, 0.02383, 0.373, 0.04199, 0.3853, 0.092, 0.3526, 0.07221, 0.373, 0.04199, 0.4014, 0.05917, 0.4243, 0.1076, 0.3853, 0.092, 0.4014, 0.05917, 0.4353, 0.07275, 0.4638, 0.1168, 0.4243, 0.1076, 0.4353, 0.07275, 0.4696, 0.08067, 0.4977, 0.118, 0.4638, 0.1168, 0.4696, 0.08067, 0.4991, 0.08173, 0.1702, 0.4685, 0.1733, 0.5016, 0.1446, 0.5151, 0.1419, 0.4865, 0.1532, 0.434, 0.1702, 0.4685, 0.1419, 0.4865, 0.1272, 0.4565, 0.125, 0.4032, 0.1532, 0.434, 0.1272, 0.4565, 0.1027, 0.4297, 0.08978, 0.3808, 0.125, 0.4032, 0.1027, 0.4297, 0.07209, 0.4103, 0.05297, 0.3702, 0.08978, 0.3808, 0.07209, 0.4103, 0.04012, 0.4011, 0.06508, 0.03411, 0.02693, 0.05203, 0.01973, 0.0272, 0.05286, 0.01164, 0.5508, 0.09547, 0.5265, 0.07214, 0.5442, 0.04339, 0.5652, 0.06366, 0.5862, 0.1129, 0.5508, 0.09547, 0.5652, 0.06366, 0.596, 0.07883, 0.6274, 0.1219, 0.5862, 0.1129, 0.596, 0.07883, 0.6318, 0.0866, 0.6681, 0.121, 0.6274, 0.1219, 0.6318, 0.0866, 0.6671, 0.08578, 0.7021, 0.1103, 0.6681, 0.121, 0.6671, 0.08578, 0.6967, 0.07651, 0.373, 0.04199, 0.3545, 0.02383, 0.3746, 0.01164, 0.3898, 0.02656, 0.4451, 0.6524, 0.4661, 0.6298, 0.497, 0.6587, 0.4665, 0.6742, 0.4661, 0.6298, 0.5119, 0.5991, 0.5469, 0.6384, 0.497, 0.6587, 0.5119, 0.5991, 0.5441, 0.5793, 0.5762, 0.6222, 0.5469, 0.6384, 0.3187, 0.2112, 0.3276, 0.1761, 0.3623, 0.1798, 0.3454, 0.2159, 0.382, 0.9361, 0.382, 0.8832, 0.4194, 0.8812, 0.4102, 0.9321, 0.3287, 0.1342, 0.3404, 0.1017, 0.3817, 0.1155, 0.3707, 0.1434, 0.4665, 0.6742, 0.497, 0.6587, 0.5186, 0.689, 0.48, 0.697, 0.9543, 0.1686, 0.955, 0.1353, 0.9692, 0.1319, 0.9692, 0.1691, 0.7757, 0.3065, 0.7759, 0.3345, 0.7565, 0.3351, 0.7583, 0.3022, 0.4335, 0.6409, 0.4463, 0.6129, 0.4661, 0.6298, 0.4451, 0.6524, 0.4463, 0.6129, 0.4708, 0.5675, 0.5119, 0.5991, 0.4661, 0.6298, 0.4708, 0.5675, 0.5056, 0.5446, 0.5441, 0.5793, 0.5119, 0.5991, 0.3905, 0.6332, 0.4119, 0.599, 0.4463, 0.6129, 0.4335, 0.6409, 0.4119, 0.599, 0.4299, 0.5483, 0.4708, 0.5675, 0.4463, 0.6129, 0.559, 0.2251, 0.5621, 0.184, 0.6106, 0.1859, 0.6071, 0.2251, 0.1693, 0.2256, 0.1597, 0.1803, 0.1872, 0.1748, 0.1945, 0.2198, 0.3835, 0.5966, 0.3955, 0.5446, 0.4299, 0.5483, 0.4119, 0.599, 0.1603, 0.128, 0.1418, 0.07715, 0.1762, 0.07259, 0.1945, 0.1223, 0.1321, 0.2318, 0.1242, 0.187, 0.1597, 0.1803, 0.1693, 0.2256, 0.1242, 0.187, 0.1166, 0.1373, 0.1603, 0.128, 0.1597, 0.1803, 0.1166, 0.1373, 0.0984, 0.08756, 0.1418, 0.07715, 0.1603, 0.128, 0.09215, 0.2232, 0.086, 0.1939, 0.1242, 0.187, 0.1321, 0.2318, 0.086, 0.1939, 0.07023, 0.149, 0.1166, 0.1373, 0.1242, 0.187, 0.07023, 0.149, 0.0527, 0.1022, 0.0984, 0.08756, 0.1166, 0.1373, 0.07478, 0.2365, 0.06129, 0.2074, 0.086, 0.1939, 0.09215, 0.2232, 0.06129, 0.2074, 0.0281, 0.1611, 0.07023, 0.149, 0.086, 0.1939, 0.0281, 0.1611, 0.01164, 0.1189, 0.0527, 0.1022, 0.07023, 0.149, 0.05567, 0.2418, 0.03482, 0.2119, 0.06129, 0.2074, 0.07478, 0.2365, 0.4776, 0.3356, 0.4251, 0.3409, 0.4523, 0.3022, 0.5025, 0.3039, 0.1733, 0.3527, 0.1511, 0.3756, 0.1145, 0.3387, 0.1407, 0.3142, 0.5012, 0.3585, 0.4623, 0.3755, 0.4776, 0.3356, 0.5101, 0.3299, 0.4623, 0.3755, 0.4097, 0.3897, 0.4251, 0.3409, 0.4776, 0.3356, 0.1983, 0.4003, 0.1801, 0.4216, 0.1511, 0.3756, 0.1733, 0.3527, 0.5017, 0.3897, 0.4587, 0.4175, 0.4623, 0.3755, 0.5012, 0.3585, 0.4587, 0.4175, 0.4083, 0.4413, 0.4097, 0.3897, 0.4623, 0.3755, 0.4083, 0.4413, 0.3836, 0.4546, 0.382, 0.4033, 0.4097, 0.3897, 0.5114, 0.4188, 0.4676, 0.4553, 0.4587, 0.4175, 0.5017, 0.3897, 0.4676, 0.4553, 0.4337, 0.4741, 0.4083, 0.4413, 0.4587, 0.4175, 0.4337, 0.4741, 0.411, 0.4871, 0.3836, 0.4546, 0.4083, 0.4413, 0.7975, 0.9371, 0.7975, 0.8991, 0.8226, 0.8908, 0.8226, 0.9389, 0.09027, 0.9235, 0.09027, 0.9564, 0.06923, 0.9587, 0.06923, 0.9172, 0.459, 0.5084, 0.437, 0.5213, 0.411, 0.4871, 0.4337, 0.4741, 0.6232, 0.9164, 0.6232, 0.9506, 0.5998, 0.9502, 0.5998, 0.907, 0.7109, 0.9308, 0.7109, 0.899, 0.7337, 0.9047, 0.7337, 0.9448, 0.409, 0.1596, 0.4194, 0.1347, 0.4636, 0.1428, 0.4534, 0.1666, 0.3454, 0.2159, 0.3623, 0.1798, 0.4006, 0.1844, 0.376, 0.2208, 0.3623, 0.1798, 0.3707, 0.1434, 0.409, 0.1596, 0.4006, 0.1844, 0.3707, 0.1434, 0.3817, 0.1155, 0.4194, 0.1347, 0.409, 0.1596, 0.723, 0.5948, 0.7199, 0.5678, 0.739, 0.5681, 0.7419, 0.5939, 0.7199, 0.5678, 0.7109, 0.5446, 0.7304, 0.5459, 0.739, 0.5681, 0.08884, 0.2582, 0.1026, 0.2684, 0.09655, 0.2829, 0.09501, 0.2829, 0.4427, 0.9559, 0.4572, 0.9611, 0.4531, 0.9732, 0.4427, 0.9755, 0.4298, 0.6707, 0.4485, 0.6897, 0.4353, 0.7078, 0.4175, 0.6897, 0.4671, 0.6727, 0.4807, 0.6956, 0.4603, 0.7097, 0.4485, 0.6897, 0.5041, 0.3526, 0.5131, 0.324, 0.5344, 0.3286, 0.5266, 0.3537, 0.5131, 0.324, 0.53, 0.3023, 0.5492, 0.3096, 0.5344, 0.3286, 0.07755, 0.2362, 0.09856, 0.2479, 0.1026, 0.2684, 0.08884, 0.2582, 0.09856, 0.2479, 0.1297, 0.2466, 0.1298, 0.2673, 0.1026, 0.2684, 0.3861, 0.6462, 0.4149, 0.652, 0.4079, 0.6767, 0.3828, 0.6717, 0.4149, 0.652, 0.4458, 0.651, 0.4298, 0.6707, 0.4079, 0.6767, 0.4458, 0.651, 0.4671, 0.6727, 0.4485, 0.6897, 0.4298, 0.6707, 0.4485, 0.6897, 0.4603, 0.7097, 0.4466, 0.727, 0.4353, 0.7078, 0.8878, 0.4499, 0.8916, 0.4782, 0.8902, 0.4774, 0.8864, 0.4492, 0.4511, 0.916, 0.466, 0.9326, 0.4595, 0.9282, 0.4447, 0.9117, 0.09215, 0.2232, 0.1321, 0.2318, 0.1297, 0.2466, 0.09856, 0.2479, 0.8916, 0.4191, 0.8878, 0.4499, 0.8864, 0.4492, 0.8902, 0.4184, 0.48, 0.697, 0.4597, 0.7112, 0.4603, 0.7097, 0.4807, 0.6956, 0.947, 0.7858, 0.947, 0.8105, 0.9415, 0.825, 0.9415, 0.8003, 0.3054, 0.6015, 0.3054, 0.5729, 0.307, 0.5666, 0.307, 0.5951, 0.3905, 0.6332, 0.4335, 0.6409, 0.4149, 0.652, 0.3861, 0.6462, 0.896, 0.978, 0.8944, 0.9455, 0.9161, 0.9513, 0.9109, 0.978, 0.9688, 0.5561, 0.9683, 0.5446, 0.977, 0.5558, 0.9789, 0.5754, 0.1409, 0.2656, 0.174, 0.2618, 0.173, 0.2872, 0.1459, 0.2909, 0.2498, 0.798, 0.2678, 0.8195, 0.243, 0.8288, 0.2278, 0.8133, 0.1407, 0.2449, 0.1779, 0.2387, 0.174, 0.2618, 0.1409, 0.2656, 0.2699, 0.7788, 0.2882, 0.8041, 0.2678, 0.8195, 0.2498, 0.798, 0.2792, 0.8289, 0.2572, 0.8404, 0.243, 0.8288, 0.2678, 0.8195, 0.9285, 0.5876, 0.9266, 0.5678, 0.9414, 0.5689, 0.945, 0.5905, 0.2996, 0.8135, 0.2792, 0.8289, 0.2678, 0.8195, 0.2882, 0.8041, 0.1321, 0.2318, 0.1693, 0.2256, 0.1779, 0.2387, 0.1407, 0.2449, 0.07448, 0.5787, 0.06752, 0.6447, 0.02491, 0.6377, 0.03115, 0.5659, 0.06752, 0.6447, 0.06481, 0.6926, 0.01164, 0.6848, 0.02491, 0.6377, 0.1099, 0.56, 0.1045, 0.6317, 0.06752, 0.6447, 0.07448, 0.5787, 0.1045, 0.6317, 0.1099, 0.6774, 0.06481, 0.6926, 0.06752, 0.6447, 0.91, 0.3404, 0.91, 0.3022, 0.9304, 0.3054, 0.9304, 0.3535, 0.9149, 0.4696, 0.9149, 0.4347, 0.9339, 0.4184, 0.9339, 0.4625, 0.09148, 0.8338, 0.09148, 0.8802, 0.06923, 0.8939, 0.06923, 0.8352, 0.8631, 0.4292, 0.8631, 0.4856, 0.8446, 0.4896, 0.8446, 0.4184, 0.7109, 0.8758, 0.7109, 0.8012, 0.7471, 0.7976, 0.7471, 0.8722, 0.6255, 0.6178, 0.6383, 0.5446, 0.6747, 0.5486, 0.6619, 0.6218, 0.6303, 0.7927, 0.6223, 0.7171, 0.6586, 0.7171, 0.6666, 0.7927, 0.8536, 0.1319, 0.8536, 0.2095, 0.8235, 0.2209, 0.8235, 0.1434, 0.8235, 0.1434, 0.8235, 0.2209, 0.7873, 0.2174, 0.7873, 0.1399, 0.8682, 0.0688, 0.8029, 0.07596, 0.8029, 0.03945, 0.8682, 0.03229, 0.1995, 0.7154, 0.1995, 0.7947, 0.1693, 0.7838, 0.1693, 0.7045, 0.8792, 0.8436, 0.8553, 0.8676, 0.8214, 0.8676, 0.7975, 0.8436, 0.7975, 0.8097, 0.8214, 0.7858, 0.8553, 0.7858, 0.8792, 0.8097, 0.1693, 0.7045, 0.1693, 0.7838, 0.1332, 0.7872, 0.1332, 0.7079, 0.5998, 0.6527, 0.5998, 0.6306, 0.6255, 0.6178, 0.6619, 0.6218, 0.6876, 0.6403, 0.6876, 0.6625, 0.6619, 0.6753, 0.6255, 0.6712, 0.7565, 0.5109, 0.7565, 0.4184, 0.793, 0.4184, 0.793, 0.5109, 0.7109, 0.772, 0.7109, 0.6799, 0.7375, 0.6822, 0.7375, 0.7743, 0.7375, 0.7743, 0.7375, 0.6822, 0.7742, 0.6821, 0.7742, 0.7743, 0.01164, 0.8103, 0.01164, 0.7181, 0.03845, 0.7159, 0.03845, 0.8081, 0.03845, 0.8081, 0.03845, 0.7159, 0.07516, 0.716, 0.07516, 0.8082, 0.07516, 0.8082, 0.07516, 0.716, 0.1003, 0.7184, 0.1003, 0.8105, 0.793, 0.5109, 0.793, 0.4184, 0.8213, 0.4184, 0.8213, 0.5109, 0.7273, 0.2279, 0.7273, 0.1356, 0.7641, 0.1356, 0.7641, 0.2279, 0.382, 0.8319, 0.382, 0.7952, 0.4079, 0.7692, 0.4447, 0.7692, 0.4706, 0.7952, 0.4706, 0.8319, 0.4447, 0.8579, 0.4079, 0.8579, 0.4939, 0.7692, 0.5306, 0.7692, 0.5291, 0.7727, 0.4953, 0.7727, 0.7641, 0.1356, 0.7273, 0.1356, 0.7287, 0.1319, 0.7626, 0.1319, 0.7704, 0.8343, 0.7704, 0.7976, 0.7738, 0.799, 0.7738, 0.8329, 0.7742, 0.6821, 0.7375, 0.6822, 0.7388, 0.6785, 0.7727, 0.6784, 0.5306, 0.8579, 0.4939, 0.8579, 0.4953, 0.8544, 0.5291, 0.8544, 0.5566, 0.8319, 0.5306, 0.8579, 0.5291, 0.8544, 0.5531, 0.8305, 0.5566, 0.7952, 0.5566, 0.8319, 0.5531, 0.8305, 0.5531, 0.7966, 0.5306, 0.7692, 0.5566, 0.7952, 0.5531, 0.7966, 0.5291, 0.7727, 0.8843, 0.7122, 0.8855, 0.737, 0.8827, 0.7387, 0.8814, 0.714, 0.1693, 0.7838, 0.1995, 0.7947, 0.1964, 0.7985, 0.1686, 0.7885, 0.1332, 0.7872, 0.1693, 0.7838, 0.1686, 0.7885, 0.1351, 0.7916, 0.6223, 0.7171, 0.5998, 0.7021, 0.603, 0.6986, 0.6238, 0.7124, 0.6586, 0.7171, 0.6223, 0.7171, 0.6238, 0.7124, 0.6574, 0.7124, 0.6875, 0.7021, 0.6586, 0.7171, 0.6574, 0.7124, 0.6841, 0.6986, 0.8029, 0.07596, 0.7845, 0.09978, 0.7812, 0.09662, 0.7982, 0.07459, 0.8029, 0.03945, 0.8029, 0.07596, 0.7982, 0.07459, 0.7982, 0.04082, 0.7845, 0.01164, 0.8029, 0.03945, 0.7982, 0.04082, 0.7812, 0.0151, 0.8769, 0.1607, 0.8837, 0.1319, 0.8863, 0.1325, 0.8794, 0.1613, 0.9115, 0.6784, 0.9127, 0.7122, 0.9101, 0.7127, 0.9088, 0.6789, 0.2093, 0.6154, 0.2093, 0.5816, 0.2121, 0.5823, 0.2121, 0.616, 0.9127, 0.7122, 0.9115, 0.7368, 0.9088, 0.7373, 0.9101, 0.7127, 0.8855, 0.6784, 0.8843, 0.7122, 0.8814, 0.714, 0.8827, 0.6801, 0.2092, 0.6414, 0.2093, 0.6154, 0.2121, 0.616, 0.2121, 0.642, 0.2093, 0.5816, 0.2092, 0.56, 0.2121, 0.5606, 0.2121, 0.5823, 0.9572, 0.4522, 0.9572, 0.4184, 0.96, 0.4202, 0.96, 0.4541, 0.8171, 0.6784, 0.8411, 0.681, 0.8582, 0.7067, 0.8582, 0.7405, 0.8411, 0.7625, 0.8171, 0.7599, 0.8, 0.7342, 0.8, 0.7004, 0.7975, 0.7347, 0.7975, 0.701, 0.8, 0.7004, 0.8, 0.7342, 0.8837, 0.1936, 0.8769, 0.1607, 0.8794, 0.1613, 0.8863, 0.1942, 0.7224, 0.4829, 0.7296, 0.5118, 0.7271, 0.5124, 0.7199, 0.4835, 0.8877, 0.2174, 0.8797, 0.2456, 0.8769, 0.2458, 0.8849, 0.2176, 0.8145, 0.7605, 0.7975, 0.7347, 0.8, 0.7342, 0.8171, 0.7599, 0.8797, 0.2456, 0.8877, 0.2785, 0.8849, 0.2787, 0.8769, 0.2458, 0.7296, 0.4501, 0.7224, 0.4829, 0.7199, 0.4835, 0.7271, 0.4506, 0.6628, 0.2498, 0.6709, 0.2484, 0.6709, 0.2752, 0.6628, 0.2766, 0.6447, 0.4741, 0.6527, 0.4753, 0.6527, 0.5023, 0.6447, 0.501, 0.2735, 0.9374, 0.2633, 0.9381, 0.2603, 0.9112, 0.2705, 0.9105, 0.2705, 0.9105, 0.2603, 0.9112, 0.2633, 0.8889, 0.2735, 0.8882, 0.7026, 0.2761, 0.6942, 0.2757, 0.6942, 0.2484, 0.7026, 0.2488, 0.1398, 0.8452, 0.1332, 0.8406, 0.1523, 0.8218, 0.1589, 0.8264, 0.6527, 0.4753, 0.6655, 0.4537, 0.6838, 0.4501, 0.6966, 0.4666, 0.6966, 0.4935, 0.6838, 0.5152, 0.6655, 0.5188, 0.6527, 0.5023, 0.2269, 0.8882, 0.237, 0.889, 0.2337, 0.9159, 0.2236, 0.9151, 0.2236, 0.9151, 0.2337, 0.9159, 0.237, 0.9382, 0.2269, 0.9374, 0.1892, 0.8406, 0.1826, 0.8652, 0.1635, 0.8839, 0.143, 0.8858, 0.1332, 0.8698, 0.1398, 0.8452, 0.1589, 0.8264, 0.1794, 0.8245, 0.5492, 0.9617, 0.5492, 0.9553, 0.5698, 0.959, 0.5698, 0.9654, 0.6273, 0.8565, 0.6282, 0.8503, 0.6493, 0.8503, 0.6483, 0.8565, 0.9483, 0.9676, 0.9403, 0.9676, 0.9394, 0.9465, 0.9474, 0.9465, 0.9474, 0.9465, 0.9394, 0.9465, 0.9429, 0.9293, 0.9509, 0.9293, 0.6183, 0.256, 0.6183, 0.2495, 0.6395, 0.2484, 0.6395, 0.2549, 0.5223, 0.2547, 0.5223, 0.2484, 0.5429, 0.2522, 0.5429, 0.2585, 0.6282, 0.8503, 0.6114, 0.8402, 0.6085, 0.826, 0.6214, 0.816, 0.6424, 0.816, 0.6593, 0.826, 0.6621, 0.8402, 0.6493, 0.8503, 0.9658, 0.8677, 0.9737, 0.8677, 0.9728, 0.8888, 0.9649, 0.8888, 0.9649, 0.8888, 0.9728, 0.8888, 0.9768, 0.906, 0.9689, 0.906, 0.9483, 0.9676, 0.9474, 0.9465, 0.9731, 0.9465, 0.974, 0.9676, 0.6044, 0.8523, 0.6072, 0.8665, 0.6031, 0.8677, 0.5998, 0.8511, 0.5223, 0.2547, 0.5429, 0.2585, 0.5429, 0.2788, 0.5223, 0.2749, 0.9474, 0.9465, 0.9509, 0.9293, 0.9767, 0.9293, 0.9731, 0.9465, 0.9658, 0.8677, 0.9649, 0.8888, 0.9394, 0.8889, 0.9403, 0.8677, 0.6273, 0.8565, 0.6483, 0.8565, 0.6451, 0.8765, 0.6241, 0.8765, 0.6183, 0.256, 0.6395, 0.2549, 0.6395, 0.276, 0.6183, 0.2771, 0.9649, 0.8888, 0.9689, 0.906, 0.9434, 0.906, 0.9394, 0.8889, 0.5492, 0.9617, 0.5698, 0.9654, 0.5698, 0.9861, 0.5492, 0.9824, 0.2996, 0.9336, 0.2968, 0.9089, 0.3023, 0.9086, 0.305, 0.9332, 0.6383, 0.8423, 0.6173, 0.8423, 0.6149, 0.8393, 0.6395, 0.8393, 0.658, 0.8665, 0.6551, 0.8523, 0.6593, 0.8511, 0.6626, 0.8677, 0.6241, 0.8765, 0.6451, 0.8765, 0.6475, 0.8795, 0.6229, 0.8795, 0.6173, 0.8423, 0.6044, 0.8523, 0.5998, 0.8511, 0.6149, 0.8393, 0.6551, 0.8523, 0.6383, 0.8423, 0.6395, 0.8393, 0.6593, 0.8511, 0.6451, 0.8765, 0.658, 0.8665, 0.6626, 0.8677, 0.6475, 0.8795, 0.6072, 0.8665, 0.6241, 0.8765, 0.6229, 0.8795, 0.6031, 0.8677, 0.2792, 0.6464, 0.2971, 0.6519, 0.2876, 0.659, 0.2762, 0.6555, 0.8829, 0.6272, 0.8829, 0.6517, 0.8785, 0.6525, 0.8785, 0.628, 0.5695, 0.9062, 0.5726, 0.9266, 0.5672, 0.9262, 0.5641, 0.9058, 0.2541, 0.6519, 0.2768, 0.6427, 0.2792, 0.6464, 0.2565, 0.6555, 0.2968, 0.9089, 0.2996, 0.8886, 0.305, 0.8882, 0.3023, 0.9086, 0.6229, 0.8795, 0.6475, 0.8795, 0.6468, 0.8837, 0.6222, 0.8837, 0.5726, 0.8816, 0.5695, 0.9062, 0.5641, 0.9058, 0.5672, 0.8812, 0.9149, 0.5179, 0.9149, 0.4929, 0.9194, 0.4932, 0.9194, 0.5181, 0.8002, 0.2744, 0.7873, 0.2785, 0.7873, 0.2482, 0.803, 0.2472, 0.2423, 0.674, 0.2565, 0.6555, 0.2618, 0.6613, 0.2528, 0.6731, 0.2629, 0.6965, 0.245, 0.691, 0.2545, 0.6838, 0.2659, 0.6874, 0.2998, 0.6689, 0.2856, 0.6874, 0.2803, 0.6815, 0.2893, 0.6698, 0.2971, 0.6519, 0.2998, 0.6689, 0.2893, 0.6698, 0.2876, 0.659, 0.2565, 0.6555, 0.2792, 0.6464, 0.2762, 0.6555, 0.2618, 0.6613, 0.245, 0.691, 0.2423, 0.674, 0.2528, 0.6731, 0.2545, 0.6838, 0.2856, 0.6874, 0.2629, 0.6965, 0.2659, 0.6874, 0.2803, 0.6815, 0.963, 0.6402, 0.9523, 0.6518, 0.9373, 0.6524, 0.9266, 0.6417, 0.9266, 0.626, 0.9373, 0.6144, 0.9523, 0.6137, 0.963, 0.6244, 0.8967, 0.5713, 0.8967, 0.5853, 0.8785, 0.5702, 0.8827, 0.5549, 0.9034, 0.5597, 0.8967, 0.5713, 0.8827, 0.5549, 0.8893, 0.5446, 0.595, 0.2775, 0.5828, 0.2715, 0.5817, 0.2484, 0.595, 0.25, 0.9798, 0.3926, 0.9668, 0.3948, 0.9695, 0.365, 0.9813, 0.3626, 0.8115, 0.2671, 0.8002, 0.2744, 0.803, 0.2472, 0.8157, 0.2442, 0.5828, 0.2715, 0.5697, 0.2691, 0.5662, 0.2492, 0.5817, 0.2484, 0.9668, 0.3948, 0.9537, 0.39, 0.9537, 0.3638, 0.9695, 0.365, 0.2528, 0.6731, 0.2618, 0.6613, 0.273, 0.7162, 0.2624, 0.7233, 0.2624, 0.7233, 0.273, 0.7162, 0.293, 0.7416, 0.2855, 0.7556, 0.2329, 0.2866, 0.2201, 0.2772, 0.271, 0.2539, 0.284, 0.2531, 0.2872, 0.1922, 0.2735, 0.2033, 0.2545, 0.1582, 0.2625, 0.1512, 0.2627, 0.6098, 0.2685, 0.5402, 0.2812, 0.5484, 0.2631, 0.6195, 0.2685, 0.5402, 0.2509, 0.4987, 0.2663, 0.5004, 0.2812, 0.5484, 0.8685, 0.3022, 0.8789, 0.3043, 0.8657, 0.3364, 0.8507, 0.3408, 0.8507, 0.3408, 0.8657, 0.3364, 0.8867, 0.3708, 0.8716, 0.3664, 0.7363, 0.0371, 0.7441, 0.05095, 0.7381, 0.08948, 0.7273, 0.08955, 0.186, 0.6437, 0.1732, 0.6404, 0.1736, 0.6116, 0.1837, 0.6061, 0.2639, 0.06929, 0.2285, 0.01164, 0.2437, 0.01579, 0.2708, 0.07577, 0.7734, 0.6345, 0.7747, 0.5839, 0.7901, 0.5876, 0.7792, 0.638, 0.3406, 0.7137, 0.3558, 0.7175, 0.3579, 0.7374, 0.3457, 0.7378, 0.3457, 0.7378, 0.3579, 0.7374, 0.3479, 0.7971, 0.3395, 0.7881, 0.3464, 0.5276, 0.3446, 0.5433, 0.3191, 0.5038, 0.3322, 0.4947, 0.3243, 0.4743, 0.3105, 0.4644, 0.3335, 0.4403, 0.3413, 0.4541, 0.3289, 0.3563, 0.3266, 0.3022, 0.3355, 0.3034, 0.3403, 0.3526, 0.3303, 0.8865, 0.3303, 0.8316, 0.343, 0.8289, 0.3435, 0.8801, 0.02887, 0.9254, 0.04017, 0.9176, 0.04017, 0.9556, 0.02352, 0.9487, 0.5766, 0.3143, 0.5902, 0.3022, 0.6186, 0.3275, 0.6156, 0.3384, 0.6156, 0.3384, 0.6186, 0.3275, 0.6214, 0.3927, 0.6061, 0.3969, 0.03279, 0.8944, 0.01164, 0.8943, 0.01164, 0.8485, 0.02663, 0.8537, 0.2541, 0.6035, 0.2528, 0.5421, 0.2685, 0.5402, 0.2627, 0.6098, 0.2528, 0.5421, 0.2423, 0.4983, 0.2509, 0.4987, 0.2685, 0.5402, 0.2618, 0.6613, 0.2762, 0.6555, 0.2851, 0.7061, 0.273, 0.7162, 0.273, 0.7162, 0.2851, 0.7061, 0.2998, 0.7317, 0.293, 0.7416, 0.2201, 0.2772, 0.2178, 0.2616, 0.2576, 0.2455, 0.271, 0.2539, 0.2735, 0.2033, 0.2604, 0.2139, 0.2476, 0.1723, 0.2545, 0.1582, 0.2521, 0.06619, 0.2178, 0.0132, 0.2285, 0.01164, 0.2639, 0.06929, 0.7662, 0.6218, 0.7662, 0.5741, 0.7747, 0.5839, 0.7734, 0.6345, 0.8789, 0.3043, 0.8867, 0.3167, 0.88, 0.3428, 0.8657, 0.3364, 0.7468, 0.01164, 0.7579, 0.02281, 0.7493, 0.06118, 0.7441, 0.05095, 0.7441, 0.05095, 0.7493, 0.06118, 0.7539, 0.09088, 0.7381, 0.08948, 0.1732, 0.6404, 0.152, 0.6382, 0.1581, 0.6151, 0.1736, 0.6116, 0.2781, 0.4596, 0.2486, 0.4033, 0.2642, 0.4058, 0.2872, 0.4537, 0.2486, 0.4033, 0.2423, 0.334, 0.2505, 0.3339, 0.2642, 0.4058, 0.3303, 0.7034, 0.3406, 0.7137, 0.3457, 0.7378, 0.3346, 0.7323, 0.3346, 0.7323, 0.3457, 0.7378, 0.3395, 0.7881, 0.3303, 0.7752, 0.3587, 0.5175, 0.3464, 0.5276, 0.3322, 0.4947, 0.3463, 0.4947, 0.3409, 0.4844, 0.3243, 0.4743, 0.3413, 0.4541, 0.3514, 0.4605, 0.9221, 0.2185, 0.9252, 0.2647, 0.911, 0.269, 0.911, 0.2174, 0.2642, 0.4058, 0.2505, 0.3339, 0.2659, 0.3328, 0.2774, 0.3981, 0.01958, 0.922, 0.02887, 0.9254, 0.02352, 0.9487, 0.01164, 0.9386, 0.5725, 0.327, 0.5766, 0.3143, 0.6156, 0.3384, 0.6104, 0.3534, 0.6104, 0.3534, 0.6156, 0.3384, 0.6061, 0.3969, 0.5951, 0.3988, 0.04596, 0.8926, 0.03279, 0.8944, 0.02663, 0.8537, 0.03619, 0.8606, 0.2423, 0.6043, 0.2433, 0.5529, 0.2528, 0.5421, 0.2541, 0.6035, 0.3435, 0.8801, 0.343, 0.8289, 0.3577, 0.8349, 0.3502, 0.8801, 0.1641, 0.6584, 0.1602, 0.6736, 0.1495, 0.6813, 0.1383, 0.6768, 0.1332, 0.6629, 0.1371, 0.6477, 0.1477, 0.6401, 0.1589, 0.6445, 0.5951, 0.3988, 0.6061, 0.3969, 0.5816, 0.4387, 0.5725, 0.4274, 0.3463, 0.4947, 0.3322, 0.4947, 0.3243, 0.4743, 0.3409, 0.4844, 0.7381, 0.08948, 0.7539, 0.09088, 0.7579, 0.1025, 0.7364, 0.1086, 0.271, 0.2539, 0.2576, 0.2455, 0.2604, 0.2139, 0.2735, 0.2033, 0.6061, 0.3969, 0.6214, 0.3927, 0.6037, 0.441, 0.5816, 0.4387, 0.3322, 0.4947, 0.3191, 0.5038, 0.3105, 0.4644, 0.3243, 0.4743, 0.1641, 0.6584, 0.1589, 0.6445, 0.1732, 0.6404, 0.186, 0.6437, 0.284, 0.2531, 0.271, 0.2539, 0.2735, 0.2033, 0.2872, 0.1922, 0.03619, 0.8606, 0.02663, 0.8537, 0.02474, 0.8429, 0.03604, 0.8497, 0.3514, 0.4605, 0.3413, 0.4541, 0.3401, 0.4339, 0.3513, 0.436, 0.1736, 0.6116, 0.1581, 0.6151, 0.1451, 0.5937, 0.1565, 0.5859, 0.3579, 0.6679, 0.3481, 0.6801, 0.3431, 0.6552, 0.3554, 0.651, 0.02663, 0.8537, 0.01164, 0.8485, 0.01435, 0.8338, 0.02474, 0.8429, 0.3413, 0.4541, 0.3335, 0.4403, 0.3333, 0.4248, 0.3401, 0.4339, 0.1837, 0.6061, 0.1736, 0.6116, 0.1565, 0.5859, 0.1683, 0.5806, 0.2625, 0.1512, 0.2545, 0.1582, 0.2455, 0.1392, 0.2562, 0.1365, 0.8267, 0.5573, 0.8268, 0.5446, 0.8369, 0.5528, 0.8421, 0.5584, 0.35, 0.4125, 0.3513, 0.436, 0.3401, 0.4339, 0.339, 0.4197, 0.1386, 0.56, 0.1565, 0.5859, 0.1451, 0.5937, 0.1332, 0.5744, 0.3438, 0.6221, 0.3431, 0.6552, 0.3303, 0.6535, 0.3303, 0.6206, 0.3587, 0.6264, 0.3554, 0.651, 0.3431, 0.6552, 0.3438, 0.6221, 0.8421, 0.5584, 0.8369, 0.5528, 0.8494, 0.5559, 0.8552, 0.5619, 0.2656, 0.1333, 0.2641, 0.1422, 0.2562, 0.1365, 0.2566, 0.1205, 0.2566, 0.1205, 0.2562, 0.1365, 0.2455, 0.1392, 0.2441, 0.1138, 0.3303, 0.6206, 0.3415, 0.5666, 0.3465, 0.5705, 0.3438, 0.6221, 0.339, 0.4197, 0.3202, 0.3546, 0.3289, 0.3563, 0.35, 0.4125, 0.8421, 0.5584, 0.8384, 0.6257, 0.8267, 0.6248, 0.8267, 0.5573, 0.2566, 0.1205, 0.2521, 0.06619, 0.2639, 0.06929, 0.2656, 0.1333, 0.3438, 0.6221, 0.3465, 0.5705, 0.3578, 0.5738, 0.3587, 0.6264, 0.35, 0.4125, 0.3289, 0.3563, 0.3403, 0.3526, 0.3587, 0.3993, 0.9025, 0.9222, 0.9025, 0.8677, 0.9139, 0.871, 0.9161, 0.9218, 0.2441, 0.1138, 0.2424, 0.06829, 0.2521, 0.06619, 0.2566, 0.1205, 0.4961, 0.676, 0.554, 0.6515, 0.5765, 0.6966, 0.5163, 0.709, 0.4939, 0.8812, 0.5408, 0.8831, 0.5408, 0.9321, 0.5002, 0.9294, 0.7759, 0.3345, 0.7867, 0.3861, 0.7678, 0.3951, 0.7565, 0.3351, 0.8275, 0.3104, 0.7757, 0.3065, 0.7583, 0.3022, 0.8164, 0.3022, 0.497, 0.6587, 0.5469, 0.6384, 0.554, 0.6515, 0.4961, 0.676, 0.1777, 0.9378, 0.1746, 0.9112, 0.1913, 0.9091, 0.1913, 0.9515, 0.2509, 0.4987, 0.2611, 0.4955, 0.2671, 0.4828, 0.2663, 0.5004, 0.7747, 0.5839, 0.7797, 0.5511, 0.7915, 0.5446, 0.7901, 0.5876, 0.3303, 0.8316, 0.3508, 0.8204, 0.3533, 0.8337, 0.343, 0.8289, 0.8914, 0.5178, 0.8864, 0.5081, 0.8888, 0.5014, 0.8914, 0.5038, 0.7662, 0.5741, 0.77, 0.5604, 0.7797, 0.5511, 0.7747, 0.5839, 0.7901, 0.5876, 0.7915, 0.5446, 0.7986, 0.5447, 0.8034, 0.5829, 0.2505, 0.3339, 0.2816, 0.3099, 0.2872, 0.3228, 0.2659, 0.3328, 0.9755, 0.8086, 0.9702, 0.7979, 0.9755, 0.7858, 0.9731, 0.7932, 0.5981, 0.4792, 0.5892, 0.4735, 0.5924, 0.4642, 0.6064, 0.4737, 0.8967, 0.5853, 0.9034, 0.5935, 0.8952, 0.604, 0.8857, 0.591, 0.5972, 0.4914, 0.5981, 0.4792, 0.6064, 0.4737, 0.6064, 0.4941, 0.5735, 0.5071, 0.587, 0.5029, 0.5924, 0.5134, 0.5725, 0.5203, 0.9034, 0.5597, 0.8967, 0.5713, 0.8885, 0.5696, 0.9021, 0.5524, 0.587, 0.5029, 0.5972, 0.4914, 0.6064, 0.4941, 0.5924, 0.5134, 0.5892, 0.4735, 0.5757, 0.4777, 0.5725, 0.4712, 0.5924, 0.4642, 0.8967, 0.5713, 0.8967, 0.5853, 0.8857, 0.591, 0.8885, 0.5696, 0.9373, 0.7022, 0.936, 0.6817, 0.9497, 0.6784, 0.951, 0.6989, 0.1457, 0.9091, 0.1513, 0.93, 0.1388, 0.931, 0.1332, 0.9101, 0.6465, 0.9489, 0.6523, 0.9278, 0.6647, 0.9289, 0.6589, 0.9501, 0.7719, 0.923, 0.7707, 0.944, 0.757, 0.9407, 0.7582, 0.9198, 0.1513, 0.93, 0.1457, 0.9509, 0.1332, 0.9519, 0.1388, 0.931, 0.7707, 0.9023, 0.7719, 0.923, 0.7582, 0.9198, 0.757, 0.899, 0.936, 0.7231, 0.9373, 0.7022, 0.951, 0.6989, 0.9497, 0.7199, 0.6523, 0.9278, 0.6465, 0.907, 0.6589, 0.9081, 0.6647, 0.9289, 0.9032, 0.01306, 0.9197, 0.01164, 0.9314, 0.0271, 0.9314, 0.0504, 0.9197, 0.06789, 0.9032, 0.06931, 0.8915, 0.05385, 0.8915, 0.03055])
me_cube.materials.append(mat_material)
me_cube.use_mirror_vertex_groups = False
me_cube.update()

# ---- objects
ob_cube = bpy.data.objects.new('Cube', me_cube)

# ---- transforms, parenting, visibility, modifiers, constraints
ob_cube.location = (0.0, 0.0, 0.0)
ob_cube.lock_rotations_4d = False
ob_cube.empty_display_type = 'ARROWS'
ob_cube.lineart.crease_threshold = 0.0

# ---- collection membership
col_collection.objects.link(ob_cube)

# ---- scene / render settings (as saved in the file)
scene.frame_start = 1; scene.frame_end = 250; scene.frame_set(1)
scene.render.engine = 'BLENDER_EEVEE_NEXT'
scene.cycles.sampling_pattern = 'TABULATED_SOBOL'
bpy.context.view_layer.update()

# ---- added for rendering (the .blend has no active camera): camera
cam_auto = bpy.data.cameras.new('AutoCamera')
cam_auto.lens = 50.0
cam_auto.sensor_width = 36.0
cam_auto.clip_end = 1000.0
ob_auto_camera = bpy.data.objects.new('AutoCamera', cam_auto)
scene.collection.objects.link(ob_auto_camera)
ob_auto_camera.location = (9.76496, -12.2942, 8.33186)
ob_auto_camera.rotation_euler = (1.09748, -7.21219e-08, 0.694738)
scene.camera = ob_auto_camera
bpy.context.view_layer.update()
